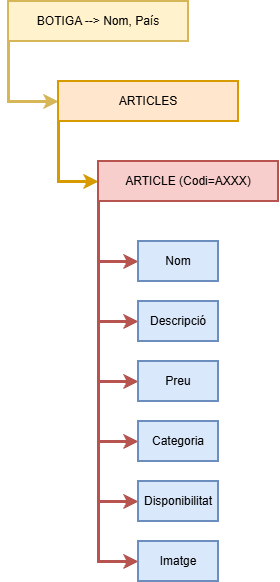

The diagram above was exported from draw.io. Its source (the exported page's mxGraphModel, read from the mxfile embedded in the PNG):
<mxGraphModel dx="1042" dy="631" grid="1" gridSize="10" guides="1" tooltips="1" connect="1" arrows="1" fold="1" page="1" pageScale="1" pageWidth="1654" pageHeight="2336" math="0" shadow="0">
  <root>
    <mxCell id="0" />
    <mxCell id="1" parent="0" />
    <mxCell id="CulfXwLGt5JrQkWvX8x2-10" edge="1" parent="1" source="CulfXwLGt5JrQkWvX8x2-1" style="edgeStyle=orthogonalEdgeStyle;rounded=0;orthogonalLoop=1;jettySize=auto;html=1;exitX=0;exitY=1;exitDx=0;exitDy=0;entryX=0;entryY=0.5;entryDx=0;entryDy=0;fillColor=#fff2cc;strokeColor=#d6b656;strokeWidth=3;" target="CulfXwLGt5JrQkWvX8x2-2">
      <mxGeometry relative="1" as="geometry" />
    </mxCell>
    <mxCell id="CulfXwLGt5JrQkWvX8x2-1" parent="1" style="rounded=0;whiteSpace=wrap;html=1;fillColor=#fff2cc;strokeColor=#d6b656;perimeterSpacing=0;strokeWidth=2;" value="BOTIGA --&amp;gt; Nom, País" vertex="1">
      <mxGeometry height="40" width="180" x="150" y="80" as="geometry" />
    </mxCell>
    <mxCell id="CulfXwLGt5JrQkWvX8x2-11" edge="1" parent="1" source="CulfXwLGt5JrQkWvX8x2-2" style="edgeStyle=orthogonalEdgeStyle;rounded=0;orthogonalLoop=1;jettySize=auto;html=1;exitX=0;exitY=1;exitDx=0;exitDy=0;entryX=0;entryY=0.5;entryDx=0;entryDy=0;fillColor=#ffe6cc;strokeColor=#d79b00;strokeWidth=3;" target="CulfXwLGt5JrQkWvX8x2-3">
      <mxGeometry relative="1" as="geometry" />
    </mxCell>
    <mxCell id="CulfXwLGt5JrQkWvX8x2-2" parent="1" style="rounded=0;whiteSpace=wrap;html=1;fillColor=#ffe6cc;strokeColor=#d79b00;perimeterSpacing=0;strokeWidth=2;" value="ARTICLES" vertex="1">
      <mxGeometry height="40" width="180" x="200" y="160" as="geometry" />
    </mxCell>
    <mxCell id="CulfXwLGt5JrQkWvX8x2-12" edge="1" parent="1" source="CulfXwLGt5JrQkWvX8x2-3" style="edgeStyle=orthogonalEdgeStyle;rounded=0;orthogonalLoop=1;jettySize=auto;html=1;exitX=0;exitY=1;exitDx=0;exitDy=0;entryX=0;entryY=0.5;entryDx=0;entryDy=0;fillColor=#f8cecc;strokeColor=#b85450;strokeWidth=3;" target="CulfXwLGt5JrQkWvX8x2-4">
      <mxGeometry relative="1" as="geometry">
        <Array as="points">
          <mxPoint x="240" y="340" />
        </Array>
      </mxGeometry>
    </mxCell>
    <mxCell id="CulfXwLGt5JrQkWvX8x2-13" edge="1" parent="1" source="CulfXwLGt5JrQkWvX8x2-3" style="edgeStyle=orthogonalEdgeStyle;rounded=0;orthogonalLoop=1;jettySize=auto;html=1;exitX=0;exitY=1;exitDx=0;exitDy=0;entryX=0;entryY=0.5;entryDx=0;entryDy=0;fillColor=#f8cecc;strokeColor=#b85450;strokeWidth=3;" target="CulfXwLGt5JrQkWvX8x2-5">
      <mxGeometry relative="1" as="geometry">
        <Array as="points">
          <mxPoint x="240" y="400" />
        </Array>
      </mxGeometry>
    </mxCell>
    <mxCell id="CulfXwLGt5JrQkWvX8x2-14" edge="1" parent="1" source="CulfXwLGt5JrQkWvX8x2-3" style="edgeStyle=orthogonalEdgeStyle;rounded=0;orthogonalLoop=1;jettySize=auto;html=1;exitX=0;exitY=1;exitDx=0;exitDy=0;entryX=0;entryY=0.5;entryDx=0;entryDy=0;fillColor=#f8cecc;strokeColor=#b85450;strokeWidth=3;" target="CulfXwLGt5JrQkWvX8x2-6">
      <mxGeometry relative="1" as="geometry">
        <Array as="points">
          <mxPoint x="240" y="460" />
        </Array>
      </mxGeometry>
    </mxCell>
    <mxCell id="CulfXwLGt5JrQkWvX8x2-15" edge="1" parent="1" source="CulfXwLGt5JrQkWvX8x2-3" style="edgeStyle=orthogonalEdgeStyle;rounded=0;orthogonalLoop=1;jettySize=auto;html=1;exitX=0;exitY=1;exitDx=0;exitDy=0;entryX=0;entryY=0.5;entryDx=0;entryDy=0;fillColor=#f8cecc;strokeColor=#b85450;strokeWidth=3;" target="CulfXwLGt5JrQkWvX8x2-7">
      <mxGeometry relative="1" as="geometry">
        <Array as="points">
          <mxPoint x="240" y="520" />
        </Array>
      </mxGeometry>
    </mxCell>
    <mxCell id="CulfXwLGt5JrQkWvX8x2-16" edge="1" parent="1" source="CulfXwLGt5JrQkWvX8x2-3" style="edgeStyle=orthogonalEdgeStyle;rounded=0;orthogonalLoop=1;jettySize=auto;html=1;exitX=0;exitY=1;exitDx=0;exitDy=0;entryX=0;entryY=0.5;entryDx=0;entryDy=0;fillColor=#f8cecc;strokeColor=#b85450;strokeWidth=3;" target="CulfXwLGt5JrQkWvX8x2-8">
      <mxGeometry relative="1" as="geometry">
        <Array as="points">
          <mxPoint x="240" y="580" />
        </Array>
      </mxGeometry>
    </mxCell>
    <mxCell id="CulfXwLGt5JrQkWvX8x2-17" edge="1" parent="1" source="CulfXwLGt5JrQkWvX8x2-3" style="edgeStyle=orthogonalEdgeStyle;rounded=0;orthogonalLoop=1;jettySize=auto;html=1;exitX=0;exitY=1;exitDx=0;exitDy=0;entryX=0;entryY=0.5;entryDx=0;entryDy=0;fillColor=#f8cecc;strokeColor=#b85450;strokeWidth=3;" target="CulfXwLGt5JrQkWvX8x2-9">
      <mxGeometry relative="1" as="geometry">
        <Array as="points">
          <mxPoint x="240" y="640" />
        </Array>
      </mxGeometry>
    </mxCell>
    <mxCell id="CulfXwLGt5JrQkWvX8x2-3" parent="1" style="rounded=0;whiteSpace=wrap;html=1;fillColor=#f8cecc;strokeColor=#b85450;perimeterSpacing=0;strokeWidth=2;" value="ARTICLE (Codi=AXXX)" vertex="1">
      <mxGeometry height="40" width="180" x="240" y="240" as="geometry" />
    </mxCell>
    <mxCell id="CulfXwLGt5JrQkWvX8x2-4" parent="1" style="rounded=0;whiteSpace=wrap;html=1;fillColor=#dae8fc;strokeColor=#6c8ebf;perimeterSpacing=0;strokeWidth=2;" value="Nom" vertex="1">
      <mxGeometry height="40" width="80" x="280" y="320" as="geometry" />
    </mxCell>
    <mxCell id="CulfXwLGt5JrQkWvX8x2-5" parent="1" style="rounded=0;whiteSpace=wrap;html=1;fillColor=#dae8fc;strokeColor=#6c8ebf;perimeterSpacing=0;strokeWidth=2;" value="Descripció" vertex="1">
      <mxGeometry height="40" width="80" x="280" y="380" as="geometry" />
    </mxCell>
    <mxCell id="CulfXwLGt5JrQkWvX8x2-6" parent="1" style="rounded=0;whiteSpace=wrap;html=1;fillColor=#dae8fc;strokeColor=#6c8ebf;perimeterSpacing=0;strokeWidth=2;" value="Preu" vertex="1">
      <mxGeometry height="40" width="80" x="280" y="440" as="geometry" />
    </mxCell>
    <mxCell id="CulfXwLGt5JrQkWvX8x2-7" parent="1" style="rounded=0;whiteSpace=wrap;html=1;fillColor=#dae8fc;strokeColor=#6c8ebf;perimeterSpacing=0;strokeWidth=2;" value="Categoria" vertex="1">
      <mxGeometry height="40" width="80" x="280" y="500" as="geometry" />
    </mxCell>
    <mxCell id="CulfXwLGt5JrQkWvX8x2-8" parent="1" style="rounded=0;whiteSpace=wrap;html=1;fillColor=#dae8fc;strokeColor=#6c8ebf;perimeterSpacing=0;strokeWidth=2;" value="Disponibilitat" vertex="1">
      <mxGeometry height="40" width="80" x="280" y="560" as="geometry" />
    </mxCell>
    <mxCell id="CulfXwLGt5JrQkWvX8x2-9" parent="1" style="rounded=0;whiteSpace=wrap;html=1;fillColor=#dae8fc;strokeColor=#6c8ebf;perimeterSpacing=0;strokeWidth=2;" value="Imatge" vertex="1">
      <mxGeometry height="40" width="80" x="280" y="620" as="geometry" />
    </mxCell>
  </root>
</mxGraphModel>